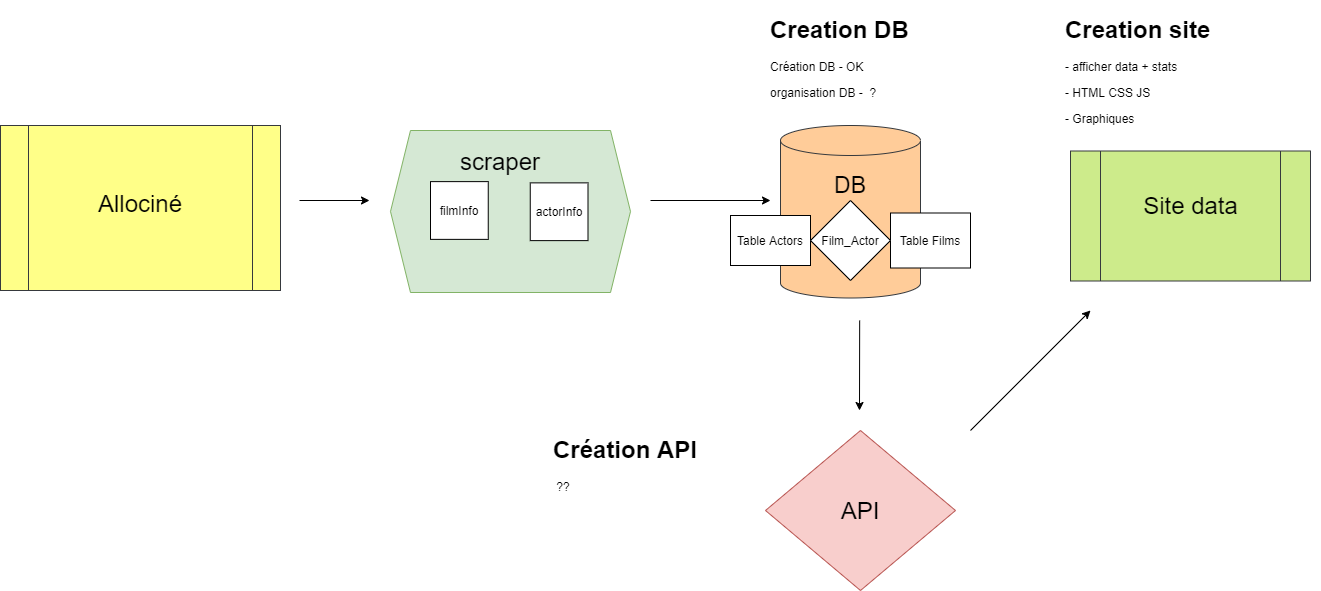

The diagram above was exported from draw.io. Its source (the exported page's mxGraphModel, read from the mxfile embedded in the PNG):
<mxGraphModel dx="1356" dy="818" grid="1" gridSize="10" guides="1" tooltips="1" connect="1" arrows="1" fold="1" page="1" pageScale="1" pageWidth="827" pageHeight="1169" math="0" shadow="0">
  <root>
    <mxCell id="0" />
    <mxCell id="1" parent="0" />
    <mxCell id="oD0X5eQ6tEu2_YoDFjqx-2" value="" style="shape=cylinder2;whiteSpace=wrap;html=1;boundedLbl=1;backgroundOutline=1;size=15;fillColor=#ffcc99;strokeColor=#36393d;" vertex="1" parent="1">
      <mxGeometry x="860" y="355" width="140" height="172.5" as="geometry" />
    </mxCell>
    <mxCell id="oD0X5eQ6tEu2_YoDFjqx-3" value="" style="endArrow=classic;html=1;" edge="1" parent="1">
      <mxGeometry width="50" height="50" relative="1" as="geometry">
        <mxPoint x="730" y="430" as="sourcePoint" />
        <mxPoint x="850" y="430" as="targetPoint" />
      </mxGeometry>
    </mxCell>
    <mxCell id="oD0X5eQ6tEu2_YoDFjqx-4" value="" style="endArrow=classic;html=1;" edge="1" parent="1">
      <mxGeometry width="50" height="50" relative="1" as="geometry">
        <mxPoint x="939.17" y="550" as="sourcePoint" />
        <mxPoint x="939" y="640" as="targetPoint" />
      </mxGeometry>
    </mxCell>
    <mxCell id="oD0X5eQ6tEu2_YoDFjqx-5" value="&lt;br&gt;" style="shape=process;whiteSpace=wrap;html=1;backgroundOutline=1;fillColor=#cdeb8b;strokeColor=#36393d;size=0.125;" vertex="1" parent="1">
      <mxGeometry x="1150" y="380.5" width="240" height="130" as="geometry" />
    </mxCell>
    <mxCell id="oD0X5eQ6tEu2_YoDFjqx-6" value="" style="rhombus;whiteSpace=wrap;html=1;fillColor=#f8cecc;strokeColor=#b85450;" vertex="1" parent="1">
      <mxGeometry x="845" y="660" width="190" height="160" as="geometry" />
    </mxCell>
    <mxCell id="oD0X5eQ6tEu2_YoDFjqx-7" value="" style="endArrow=classic;html=1;" edge="1" parent="1">
      <mxGeometry width="50" height="50" relative="1" as="geometry">
        <mxPoint x="1050" y="660" as="sourcePoint" />
        <mxPoint x="1170" y="540" as="targetPoint" />
      </mxGeometry>
    </mxCell>
    <mxCell id="oD0X5eQ6tEu2_YoDFjqx-9" value="&lt;font style=&quot;font-size: 23px&quot;&gt;DB&lt;/font&gt;" style="text;html=1;strokeColor=none;fillColor=none;align=center;verticalAlign=middle;whiteSpace=wrap;rounded=0;" vertex="1" parent="1">
      <mxGeometry x="910" y="405" width="40" height="20" as="geometry" />
    </mxCell>
    <mxCell id="oD0X5eQ6tEu2_YoDFjqx-10" value="" style="shape=process;whiteSpace=wrap;html=1;backgroundOutline=1;fillColor=#ffff88;strokeColor=#36393d;" vertex="1" parent="1">
      <mxGeometry x="80" y="355" width="280" height="165" as="geometry" />
    </mxCell>
    <mxCell id="oD0X5eQ6tEu2_YoDFjqx-11" value="" style="endArrow=classic;html=1;" edge="1" parent="1">
      <mxGeometry width="50" height="50" relative="1" as="geometry">
        <mxPoint x="379" y="430" as="sourcePoint" />
        <mxPoint x="449" y="430" as="targetPoint" />
      </mxGeometry>
    </mxCell>
    <mxCell id="oD0X5eQ6tEu2_YoDFjqx-13" value="Allociné" style="text;html=1;strokeColor=none;fillColor=none;align=center;verticalAlign=middle;whiteSpace=wrap;rounded=0;fontSize=24;" vertex="1" parent="1">
      <mxGeometry x="200" y="422.5" width="40" height="20" as="geometry" />
    </mxCell>
    <mxCell id="oD0X5eQ6tEu2_YoDFjqx-14" value="&lt;font style=&quot;font-size: 24px&quot;&gt;Site data&lt;/font&gt;" style="text;html=1;strokeColor=none;fillColor=none;align=center;verticalAlign=middle;whiteSpace=wrap;rounded=0;" vertex="1" parent="1">
      <mxGeometry x="1210.5" y="425" width="119" height="20" as="geometry" />
    </mxCell>
    <mxCell id="oD0X5eQ6tEu2_YoDFjqx-15" value="&lt;h1&gt;Creation DB&lt;/h1&gt;&lt;p&gt;Création DB - OK&lt;/p&gt;&lt;p&gt;organisation DB -&amp;nbsp; ?&lt;/p&gt;&lt;p&gt;.&lt;/p&gt;" style="text;html=1;strokeColor=none;fillColor=none;spacing=5;spacingTop=-20;whiteSpace=wrap;overflow=hidden;rounded=0;" vertex="1" parent="1">
      <mxGeometry x="845" y="240" width="240" height="90" as="geometry" />
    </mxCell>
    <mxCell id="oD0X5eQ6tEu2_YoDFjqx-16" value="&lt;h1&gt;Création API&lt;/h1&gt;&lt;p&gt;&amp;nbsp;??&lt;/p&gt;" style="text;html=1;strokeColor=none;fillColor=none;spacing=5;spacingTop=-20;whiteSpace=wrap;overflow=hidden;rounded=0;" vertex="1" parent="1">
      <mxGeometry x="627.5" y="660" width="180" height="85" as="geometry" />
    </mxCell>
    <mxCell id="oD0X5eQ6tEu2_YoDFjqx-17" value="&lt;h1&gt;Creation site&lt;/h1&gt;&lt;p&gt;- afficher data + stats&amp;nbsp;&lt;/p&gt;&lt;p&gt;- HTML CSS JS&lt;/p&gt;&lt;p&gt;- Graphiques&lt;/p&gt;&lt;p&gt;.&lt;/p&gt;" style="text;html=1;strokeColor=none;fillColor=none;spacing=5;spacingTop=-20;whiteSpace=wrap;overflow=hidden;rounded=0;" vertex="1" parent="1">
      <mxGeometry x="1140" y="240" width="260" height="130" as="geometry" />
    </mxCell>
    <mxCell id="oD0X5eQ6tEu2_YoDFjqx-21" value="" style="shape=hexagon;perimeter=hexagonPerimeter2;whiteSpace=wrap;html=1;fixedSize=1;fillColor=#d5e8d4;strokeColor=#82b366;" vertex="1" parent="1">
      <mxGeometry x="470" y="360" width="240" height="162" as="geometry" />
    </mxCell>
    <mxCell id="oD0X5eQ6tEu2_YoDFjqx-23" value="filmInfo" style="whiteSpace=wrap;html=1;aspect=fixed;" vertex="1" parent="1">
      <mxGeometry x="510" y="411.12" width="57.75" height="57.75" as="geometry" />
    </mxCell>
    <mxCell id="oD0X5eQ6tEu2_YoDFjqx-25" value="actorInfo" style="whiteSpace=wrap;html=1;aspect=fixed;" vertex="1" parent="1">
      <mxGeometry x="609.75" y="412.37" width="57.75" height="57.75" as="geometry" />
    </mxCell>
    <mxCell id="oD0X5eQ6tEu2_YoDFjqx-29" value="Table Actors" style="rounded=0;whiteSpace=wrap;html=1;" vertex="1" parent="1">
      <mxGeometry x="810" y="445" width="80" height="50" as="geometry" />
    </mxCell>
    <mxCell id="oD0X5eQ6tEu2_YoDFjqx-30" value="Table Films" style="rounded=0;whiteSpace=wrap;html=1;" vertex="1" parent="1">
      <mxGeometry x="970" y="442.5" width="80" height="55" as="geometry" />
    </mxCell>
    <mxCell id="oD0X5eQ6tEu2_YoDFjqx-31" value="Film_Actor" style="rhombus;whiteSpace=wrap;html=1;" vertex="1" parent="1">
      <mxGeometry x="890" y="430" width="80" height="80" as="geometry" />
    </mxCell>
    <mxCell id="oD0X5eQ6tEu2_YoDFjqx-34" value="&lt;font style=&quot;font-size: 24px&quot;&gt;API&lt;/font&gt;" style="text;html=1;strokeColor=none;fillColor=none;align=center;verticalAlign=middle;whiteSpace=wrap;rounded=0;" vertex="1" parent="1">
      <mxGeometry x="920" y="730" width="40" height="20" as="geometry" />
    </mxCell>
    <mxCell id="oD0X5eQ6tEu2_YoDFjqx-12" value="&lt;font style=&quot;font-size: 24px&quot;&gt;scraper&lt;/font&gt;" style="text;html=1;strokeColor=none;fillColor=none;align=center;verticalAlign=middle;whiteSpace=wrap;rounded=0;" vertex="1" parent="1">
      <mxGeometry x="560" y="380.5" width="40" height="20" as="geometry" />
    </mxCell>
  </root>
</mxGraphModel>